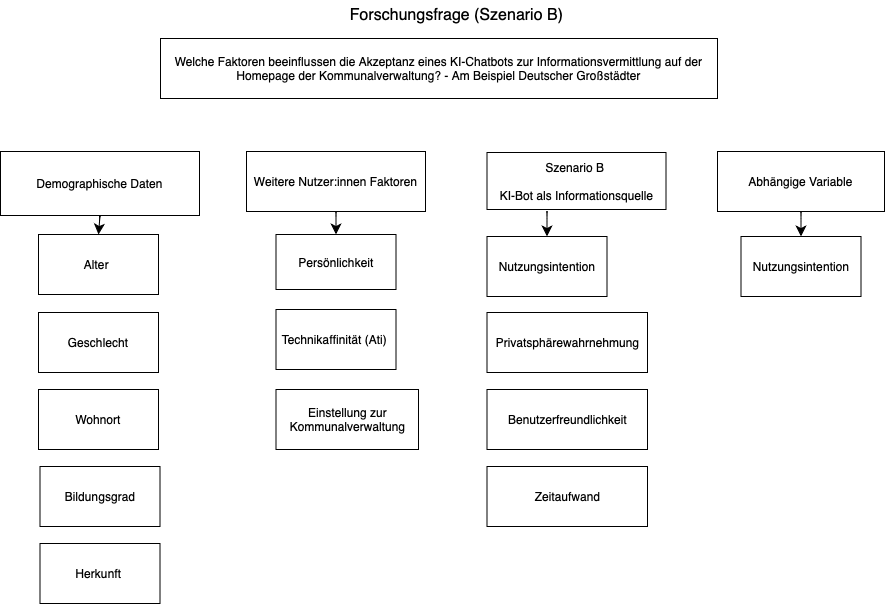

The diagram above was exported from draw.io. Its source (the exported page's mxGraphModel, read from the mxfile embedded in the PNG):
<mxGraphModel dx="1658" dy="1023" grid="0" gridSize="10" guides="1" tooltips="1" connect="1" arrows="1" fold="1" page="0" pageScale="1" pageWidth="827" pageHeight="1169" math="0" shadow="0">
  <root>
    <mxCell id="0" />
    <mxCell id="1" parent="0" />
    <mxCell id="P2F2zca5tTO39iSgKaN3-1" value="Forschungsfrage (Szenario B)" style="text;strokeColor=none;fillColor=none;html=1;align=center;verticalAlign=middle;whiteSpace=wrap;rounded=0;fontSize=16;" parent="1" vertex="1">
      <mxGeometry x="287" y="-103" width="295" height="30" as="geometry" />
    </mxCell>
    <mxCell id="P2F2zca5tTO39iSgKaN3-9" style="edgeStyle=none;curved=1;rounded=0;orthogonalLoop=1;jettySize=auto;html=1;exitX=0.5;exitY=1;exitDx=0;exitDy=0;entryX=0.5;entryY=0;entryDx=0;entryDy=0;fontSize=12;startSize=8;endSize=8;" parent="1" source="P2F2zca5tTO39iSgKaN3-2" target="P2F2zca5tTO39iSgKaN3-4" edge="1">
      <mxGeometry relative="1" as="geometry" />
    </mxCell>
    <mxCell id="P2F2zca5tTO39iSgKaN3-2" value="Demographische Daten" style="rounded=0;whiteSpace=wrap;html=1;" parent="1" vertex="1">
      <mxGeometry x="-22" y="48" width="199" height="64" as="geometry" />
    </mxCell>
    <mxCell id="P2F2zca5tTO39iSgKaN3-4" value="Alter&amp;nbsp;" style="rounded=0;whiteSpace=wrap;html=1;" parent="1" vertex="1">
      <mxGeometry x="16" y="131" width="120" height="60" as="geometry" />
    </mxCell>
    <mxCell id="P2F2zca5tTO39iSgKaN3-5" value="Geschlecht" style="rounded=0;whiteSpace=wrap;html=1;" parent="1" vertex="1">
      <mxGeometry x="16" y="209" width="120" height="60" as="geometry" />
    </mxCell>
    <mxCell id="P2F2zca5tTO39iSgKaN3-6" value="Wohnort" style="rounded=0;whiteSpace=wrap;html=1;" parent="1" vertex="1">
      <mxGeometry x="16" y="286" width="120" height="60" as="geometry" />
    </mxCell>
    <mxCell id="P2F2zca5tTO39iSgKaN3-7" value="Welche Faktoren beeinflussen die Akzeptanz eines KI-Chatbots zur Informationsvermittlung auf der Homepage der Kommunalverwaltung? - Am Beispiel Deutscher Großstädter" style="rounded=0;whiteSpace=wrap;html=1;" parent="1" vertex="1">
      <mxGeometry x="138" y="-65" width="557" height="60" as="geometry" />
    </mxCell>
    <mxCell id="P2F2zca5tTO39iSgKaN3-32" style="edgeStyle=none;curved=1;rounded=0;orthogonalLoop=1;jettySize=auto;html=1;exitX=0.5;exitY=1;exitDx=0;exitDy=0;entryX=0.5;entryY=0;entryDx=0;entryDy=0;fontSize=12;startSize=8;endSize=8;" parent="1" source="P2F2zca5tTO39iSgKaN3-10" target="P2F2zca5tTO39iSgKaN3-27" edge="1">
      <mxGeometry relative="1" as="geometry" />
    </mxCell>
    <mxCell id="P2F2zca5tTO39iSgKaN3-10" value="Weitere Nutzer:innen Faktoren" style="rounded=0;whiteSpace=wrap;html=1;" parent="1" vertex="1">
      <mxGeometry x="224" y="48" width="179" height="60" as="geometry" />
    </mxCell>
    <mxCell id="P2F2zca5tTO39iSgKaN3-33" style="edgeStyle=none;curved=1;rounded=0;orthogonalLoop=1;jettySize=auto;html=1;exitX=0.5;exitY=1;exitDx=0;exitDy=0;entryX=0.5;entryY=0;entryDx=0;entryDy=0;fontSize=12;startSize=8;endSize=8;" parent="1" target="P2F2zca5tTO39iSgKaN3-19" edge="1">
      <mxGeometry relative="1" as="geometry">
        <mxPoint x="524.5" y="108" as="sourcePoint" />
      </mxGeometry>
    </mxCell>
    <mxCell id="P2F2zca5tTO39iSgKaN3-35" style="edgeStyle=none;curved=1;rounded=0;orthogonalLoop=1;jettySize=auto;html=1;exitX=0.5;exitY=1;exitDx=0;exitDy=0;entryX=0.5;entryY=0;entryDx=0;entryDy=0;fontSize=12;startSize=8;endSize=8;" parent="1" source="P2F2zca5tTO39iSgKaN3-12" target="P2F2zca5tTO39iSgKaN3-23" edge="1">
      <mxGeometry relative="1" as="geometry" />
    </mxCell>
    <mxCell id="P2F2zca5tTO39iSgKaN3-12" value="Abhängige Variable" style="rounded=0;whiteSpace=wrap;html=1;" parent="1" vertex="1">
      <mxGeometry x="695" y="48" width="167" height="60" as="geometry" />
    </mxCell>
    <mxCell id="P2F2zca5tTO39iSgKaN3-13" value="Szenario B&amp;nbsp;&lt;div&gt;&lt;br&gt;&lt;/div&gt;&lt;div&gt;KI-Bot als Informationsquelle&lt;/div&gt;" style="rounded=0;whiteSpace=wrap;html=1;" parent="1" vertex="1">
      <mxGeometry x="464.5" y="49" width="179" height="57" as="geometry" />
    </mxCell>
    <mxCell id="P2F2zca5tTO39iSgKaN3-15" value="Bildungsgrad" style="rounded=0;whiteSpace=wrap;html=1;" parent="1" vertex="1">
      <mxGeometry x="17.5" y="363" width="120" height="60" as="geometry" />
    </mxCell>
    <mxCell id="P2F2zca5tTO39iSgKaN3-17" value="Herkunft&amp;nbsp;" style="rounded=0;whiteSpace=wrap;html=1;" parent="1" vertex="1">
      <mxGeometry x="17.5" y="440" width="120" height="60" as="geometry" />
    </mxCell>
    <mxCell id="P2F2zca5tTO39iSgKaN3-19" value="Nutzungsintention" style="rounded=0;whiteSpace=wrap;html=1;" parent="1" vertex="1">
      <mxGeometry x="464.5" y="133" width="120" height="60" as="geometry" />
    </mxCell>
    <mxCell id="P2F2zca5tTO39iSgKaN3-20" value="Privatsphärewahrnehmung" style="rounded=0;whiteSpace=wrap;html=1;" parent="1" vertex="1">
      <mxGeometry x="464.5" y="209" width="160.5" height="60" as="geometry" />
    </mxCell>
    <mxCell id="P2F2zca5tTO39iSgKaN3-21" value="Benutzerfreundlichkeit" style="rounded=0;whiteSpace=wrap;html=1;" parent="1" vertex="1">
      <mxGeometry x="464.5" y="286" width="160.5" height="60" as="geometry" />
    </mxCell>
    <mxCell id="P2F2zca5tTO39iSgKaN3-22" value="Einstellung zur Kommunalverwaltung" style="rounded=0;whiteSpace=wrap;html=1;" parent="1" vertex="1">
      <mxGeometry x="253.5" y="286" width="142.5" height="60" as="geometry" />
    </mxCell>
    <mxCell id="P2F2zca5tTO39iSgKaN3-23" value="Nutzungsintention" style="rounded=0;whiteSpace=wrap;html=1;" parent="1" vertex="1">
      <mxGeometry x="718.5" y="133" width="120" height="60" as="geometry" />
    </mxCell>
    <mxCell id="P2F2zca5tTO39iSgKaN3-27" value="Persönlichkeit" style="rounded=0;whiteSpace=wrap;html=1;" parent="1" vertex="1">
      <mxGeometry x="253.5" y="131" width="120" height="55" as="geometry" />
    </mxCell>
    <mxCell id="P2F2zca5tTO39iSgKaN3-28" value="Technikaffinität (Ati)&amp;nbsp;" style="rounded=0;whiteSpace=wrap;html=1;" parent="1" vertex="1">
      <mxGeometry x="253.5" y="206" width="120" height="60" as="geometry" />
    </mxCell>
    <mxCell id="P2F2zca5tTO39iSgKaN3-37" value="Zeitaufwand" style="rounded=0;whiteSpace=wrap;html=1;" parent="1" vertex="1">
      <mxGeometry x="464.5" y="363" width="160.5" height="60" as="geometry" />
    </mxCell>
  </root>
</mxGraphModel>